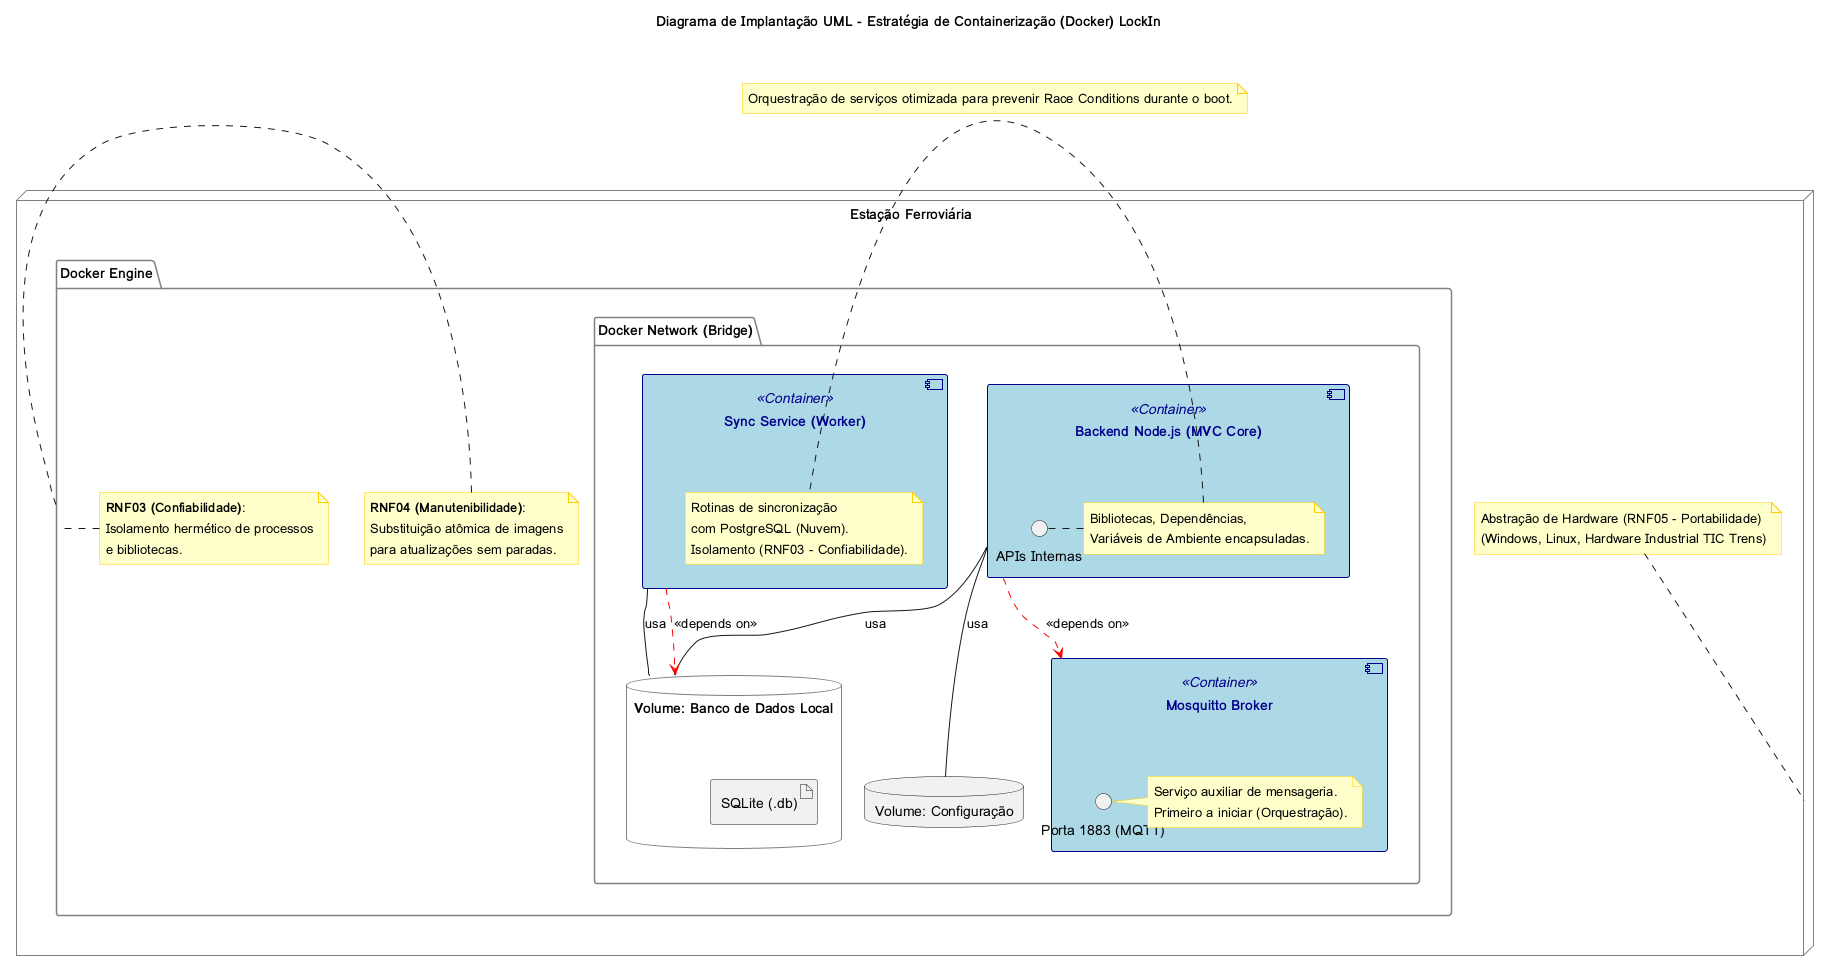

The diagram above was rendered by PlantUML. Its source (embedded in the PNG):
@startuml ArquiteturaDockerLockIn


title Diagrama de Implantação UML - Estratégia de Containerização (Docker) LockIn

' ------------------------------------------------------------------
' Configurações de Estilo
' ------------------------------------------------------------------
skinparam component {
  BackgroundColor<<Container>> #LightBlue
  BorderColor<<Container>> #DarkBlue
  FontColor #DarkBlue
}
skinparam node {
  BackgroundColor #LightGray
  BorderColor #Black
  FontColor #Black
}
skinparam package {
  BackgroundColor #White
  BorderColor #Gray
}
skinparam note {
  BackgroundColor #FFFFCC
  BorderColor #FFCC00
  FontColor #Black
}

' ------------------------------------------------------------------
' 1. Nó Principal (Hardware/Host)
' ------------------------------------------------------------------
node "Estação Ferroviária" as Host {
  note top of Host: Abstração de Hardware (RNF05 - Portabilidade)\n(Windows, Linux, Hardware Industrial TIC Trens)

  ' ------------------------------------------------------------------
  ' 2. Ambiente de Execução (Execution Environment)
  ' ------------------------------------------------------------------
  package "Docker Engine" as DockerEngine {
    
    ' Rede Interna
    package "Docker Network (Bridge)" as Network {
      
      ' ------------------------------------------------------------------
      ' 4. Persistência e Configuração (Volumes)
      ' ------------------------------------------------------------------
      database "Volume: Configuração" as ConfigVolume
      database "Volume: Banco de Dados Local" as DBVolume {
        artifact "SQLite (.db)"
      }
      
      ' ------------------------------------------------------------------
      ' 3. Artefatos Implantados (Containers)
      ' ------------------------------------------------------------------
      component "Mosquitto Broker" <<Container>> as Mosquitto {
        interface "Porta 1883 (MQTT)"
        note right: Serviço auxiliar de mensageria.\nPrimeiro a iniciar (Orquestração).
      }
      
      component "Backend Node.js (MVC Core)" <<Container>> as Backend {
        interface "APIs Internas"
        note right: Bibliotecas, Dependências,\nVariáveis de Ambiente encapsuladas.
      }
      
      component "Sync Service (Worker)" <<Container>> as SyncService {
        note right: Rotinas de sincronização\ncom PostgreSQL (Nuvem).\nIsolamento (RNF03 - Confiabilidade).
      }
      
      ' Conexões dos Containers aos Volumes
      Backend -- ConfigVolume : usa
      Backend -- DBVolume : usa
      SyncService -- DBVolume : usa
      
      ' Conexões Lógicas de Rede
      Backend -[hidden]right-> Mosquitto
      SyncService -[hidden]right-> Backend
    }
    
    ' ------------------------------------------------------------------
    ' 6. Notas de Requisitos (RNFs) conectadas ao Docker Engine
    ' ------------------------------------------------------------------
    note left of DockerEngine
      **RNF04 (Manutenibilidade)**:
      Substituição atômica de imagens
      para atualizações sem paradas.
    end note
    
    note right of DockerEngine
      **RNF03 (Confiabilidade)**:
      Isolamento hermético de processos
      e bibliotecas.
    end note
  }
}

' ------------------------------------------------------------------
' 5. Lógica de Orquestração e Ajustes (Crucial)
' ------------------------------------------------------------------
note "Orquestração de serviços otimizada para prevenir Race Conditions durante o boot." as OrchestrationNote

' Setas de dependência (Ordem de Boot)
Backend .[#red].> Mosquitto : <<depends on>>
SyncService .[#red].> Backend : <<depends on>>
SyncService .[#red].> DBVolume : <<depends on>>

OrchestrationNote -[hidden]down-> Backend

@enduml